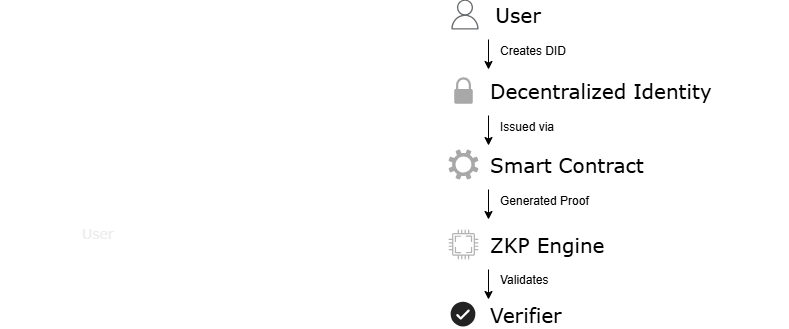

The diagram above was exported from draw.io. Its source (the exported page's mxGraphModel, read from the mxfile embedded in the PNG):
<mxGraphModel dx="1303" dy="703" grid="1" gridSize="10" guides="1" tooltips="1" connect="1" arrows="1" fold="1" page="1" pageScale="1" pageWidth="850" pageHeight="1100" background="light-dark(#FFFFFF,#FFFFFF)" math="0" shadow="0">
  <root>
    <mxCell id="0" />
    <mxCell id="1" parent="0" />
    <mxCell id="fUa0ULoSQ4IP4jW1yfqN-2" value="" style="sketch=0;outlineConnect=0;fontColor=#232F3E;gradientColor=none;fillColor=light-dark(#232F3D,#696C6E);strokeColor=none;dashed=0;verticalLabelPosition=bottom;verticalAlign=top;align=center;html=1;fontSize=12;fontStyle=0;aspect=fixed;pointerEvents=1;shape=mxgraph.aws4.user;" vertex="1" parent="1">
      <mxGeometry x="731.5" y="150" width="30" height="30" as="geometry" />
    </mxCell>
    <mxCell id="fUa0ULoSQ4IP4jW1yfqN-3" value="" style="endArrow=classic;html=1;rounded=0;" edge="1" parent="1">
      <mxGeometry width="50" height="50" relative="1" as="geometry">
        <mxPoint x="289.5" y="180" as="sourcePoint" />
        <mxPoint x="290" y="230" as="targetPoint" />
      </mxGeometry>
    </mxCell>
    <mxCell id="fUa0ULoSQ4IP4jW1yfqN-7" value="&lt;font style=&quot;font-size: 14px; color: rgb(0, 0, 0);&quot; face=&quot;Verdana&quot;&gt;User&lt;/font&gt;" style="text;html=1;whiteSpace=wrap;strokeColor=none;fillColor=none;align=center;verticalAlign=middle;rounded=0;" vertex="1" parent="1">
      <mxGeometry x="350" y="370" width="60" height="30" as="geometry" />
    </mxCell>
    <mxCell id="fUa0ULoSQ4IP4jW1yfqN-8" value="&lt;font style=&quot;font-size: 20px;&quot; face=&quot;Verdana&quot;&gt;User&lt;/font&gt;" style="text;html=1;whiteSpace=wrap;strokeColor=none;fillColor=none;align=center;verticalAlign=middle;rounded=0;fontColor=light-dark(#000000,#000000);" vertex="1" parent="1">
      <mxGeometry x="790" y="160" width="20" height="10" as="geometry" />
    </mxCell>
    <mxCell id="fUa0ULoSQ4IP4jW1yfqN-11" value="" style="endArrow=classic;html=1;rounded=0;strokeColor=light-dark(#000000,#000000);" edge="1" parent="1">
      <mxGeometry width="50" height="50" relative="1" as="geometry">
        <mxPoint x="770" y="190" as="sourcePoint" />
        <mxPoint x="770" y="220" as="targetPoint" />
      </mxGeometry>
    </mxCell>
    <mxCell id="fUa0ULoSQ4IP4jW1yfqN-14" value="&lt;font style=&quot;font-size: 20px;&quot; face=&quot;Verdana&quot;&gt;Decentralized Identity&amp;nbsp;&lt;/font&gt;" style="text;html=1;whiteSpace=wrap;strokeColor=none;fillColor=none;align=left;verticalAlign=middle;rounded=0;fontColor=light-dark(#000000,#000000);" vertex="1" parent="1">
      <mxGeometry x="770" y="236" width="300" height="10" as="geometry" />
    </mxCell>
    <mxCell id="fUa0ULoSQ4IP4jW1yfqN-15" value="" style="endArrow=classic;html=1;rounded=0;strokeColor=light-dark(#000000,#000000);" edge="1" parent="1">
      <mxGeometry width="50" height="50" relative="1" as="geometry">
        <mxPoint x="770" y="266" as="sourcePoint" />
        <mxPoint x="770" y="296" as="targetPoint" />
      </mxGeometry>
    </mxCell>
    <mxCell id="fUa0ULoSQ4IP4jW1yfqN-17" value="&lt;font style=&quot;font-size: 20px;&quot; face=&quot;Verdana&quot;&gt;Smart Contract&lt;/font&gt;" style="text;html=1;whiteSpace=wrap;strokeColor=none;fillColor=none;align=left;verticalAlign=middle;rounded=0;fontColor=light-dark(#000000,#000000);" vertex="1" parent="1">
      <mxGeometry x="770" y="310" width="230" height="10" as="geometry" />
    </mxCell>
    <mxCell id="fUa0ULoSQ4IP4jW1yfqN-18" value="" style="endArrow=classic;html=1;rounded=0;strokeColor=light-dark(#000000,#000000);" edge="1" parent="1">
      <mxGeometry width="50" height="50" relative="1" as="geometry">
        <mxPoint x="770" y="340" as="sourcePoint" />
        <mxPoint x="770" y="370" as="targetPoint" />
      </mxGeometry>
    </mxCell>
    <mxCell id="fUa0ULoSQ4IP4jW1yfqN-26" value="&lt;font style=&quot;font-size: 20px;&quot; face=&quot;Verdana&quot;&gt;ZKP Engine&lt;/font&gt;" style="text;html=1;whiteSpace=wrap;strokeColor=none;fillColor=none;align=left;verticalAlign=middle;rounded=0;fontColor=light-dark(#000000,#000000);" vertex="1" parent="1">
      <mxGeometry x="770" y="390" width="240" height="10" as="geometry" />
    </mxCell>
    <mxCell id="fUa0ULoSQ4IP4jW1yfqN-27" value="" style="endArrow=classic;html=1;rounded=0;strokeColor=light-dark(#000000,#000000);" edge="1" parent="1">
      <mxGeometry width="50" height="50" relative="1" as="geometry">
        <mxPoint x="770" y="420" as="sourcePoint" />
        <mxPoint x="770" y="450" as="targetPoint" />
      </mxGeometry>
    </mxCell>
    <mxCell id="fUa0ULoSQ4IP4jW1yfqN-32" value="&lt;font style=&quot;font-size: 20px;&quot; face=&quot;Verdana&quot;&gt;Verifier&lt;/font&gt;" style="text;html=1;whiteSpace=wrap;strokeColor=none;fillColor=none;align=left;verticalAlign=middle;rounded=0;fontColor=light-dark(#000000,#000000);" vertex="1" parent="1">
      <mxGeometry x="770" y="460" width="80" height="10" as="geometry" />
    </mxCell>
    <mxCell id="fUa0ULoSQ4IP4jW1yfqN-35" value="" style="sketch=0;pointerEvents=1;shadow=0;dashed=0;html=1;strokeColor=none;labelPosition=center;verticalLabelPosition=bottom;verticalAlign=top;align=center;fillColor=#505050;shape=mxgraph.mscae.enterprise.settings" vertex="1" parent="1">
      <mxGeometry x="730" y="300" width="30" height="30" as="geometry" />
    </mxCell>
    <mxCell id="fUa0ULoSQ4IP4jW1yfqN-37" value="" style="sketch=0;pointerEvents=1;shadow=0;dashed=0;html=1;strokeColor=none;fillColor=#434445;aspect=fixed;labelPosition=center;verticalLabelPosition=bottom;verticalAlign=top;align=center;outlineConnect=0;shape=mxgraph.vvd.cpu;" vertex="1" parent="1">
      <mxGeometry x="730" y="380" width="30" height="30" as="geometry" />
    </mxCell>
    <mxCell id="fUa0ULoSQ4IP4jW1yfqN-39" value="" style="shape=image;html=1;verticalAlign=top;verticalLabelPosition=bottom;labelBackgroundColor=#ffffff;imageAspect=0;aspect=fixed;image=https://icons.diagrams.net/icon-cache1/Essentials-2480/040_-_Tick-1271.svg;imageBackground=none;" vertex="1" parent="1">
      <mxGeometry x="731.5" y="451.5" width="27" height="27" as="geometry" />
    </mxCell>
    <mxCell id="fUa0ULoSQ4IP4jW1yfqN-43" value="" style="sketch=0;pointerEvents=1;shadow=0;dashed=0;html=1;strokeColor=none;fillColor=#505050;labelPosition=center;verticalLabelPosition=bottom;verticalAlign=top;outlineConnect=0;align=center;shape=mxgraph.office.security.lock_protected;" vertex="1" parent="1">
      <mxGeometry x="735.75" y="227.75" width="18.5" height="26.5" as="geometry" />
    </mxCell>
    <mxCell id="fUa0ULoSQ4IP4jW1yfqN-44" value="&lt;font style=&quot;color: light-dark(rgb(0, 0, 0), rgb(0, 0, 0));&quot;&gt;Creates DID&lt;/font&gt;" style="text;html=1;whiteSpace=wrap;strokeColor=none;fillColor=none;align=left;verticalAlign=middle;rounded=0;" vertex="1" parent="1">
      <mxGeometry x="780" y="187" width="80" height="30" as="geometry" />
    </mxCell>
    <mxCell id="fUa0ULoSQ4IP4jW1yfqN-45" value="&lt;font style=&quot;color: light-dark(rgb(0, 0, 0), rgb(0, 0, 0));&quot;&gt;Issued via&lt;/font&gt;" style="text;html=1;whiteSpace=wrap;strokeColor=none;fillColor=none;align=left;verticalAlign=middle;rounded=0;" vertex="1" parent="1">
      <mxGeometry x="780" y="263" width="80" height="30" as="geometry" />
    </mxCell>
    <mxCell id="fUa0ULoSQ4IP4jW1yfqN-46" value="&lt;font style=&quot;color: light-dark(rgb(0, 0, 0), rgb(0, 0, 0));&quot;&gt;Generated Proof&lt;/font&gt;" style="text;html=1;whiteSpace=wrap;strokeColor=none;fillColor=none;align=left;verticalAlign=middle;rounded=0;" vertex="1" parent="1">
      <mxGeometry x="780" y="337" width="100" height="30" as="geometry" />
    </mxCell>
    <mxCell id="fUa0ULoSQ4IP4jW1yfqN-47" value="&lt;font style=&quot;color: light-dark(rgb(0, 0, 0), rgb(0, 0, 0));&quot;&gt;Validates&lt;/font&gt;" style="text;html=1;whiteSpace=wrap;strokeColor=none;fillColor=none;align=left;verticalAlign=middle;rounded=0;" vertex="1" parent="1">
      <mxGeometry x="780" y="416" width="100" height="30" as="geometry" />
    </mxCell>
  </root>
</mxGraphModel>